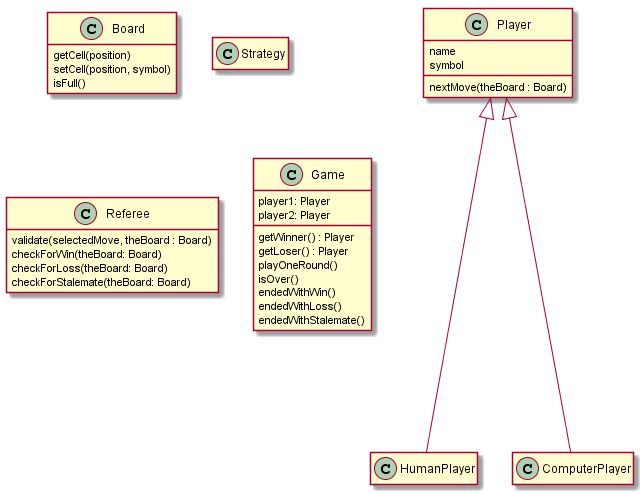

The diagram above was rendered by PlantUML. Its source (embedded in the PNG):
@startuml
hide empty members

class Player {
    name
    symbol

    nextMove(theBoard : Board)
}

class Board {
    getCell(position)
    setCell(position, symbol)
    isFull()
}

class Strategy {
    
}

class Referee {
    validate(selectedMove, theBoard : Board)
    checkForWin(theBoard: Board)
    checkForLoss(theBoard: Board)
    checkForStalemate(theBoard: Board)
}

class Game {
    player1: Player
    player2: Player

    getWinner() : Player
    getLoser() : Player
    playOneRound()
    isOver()
    endedWithWin()
    endedWithLoss()
    endedWithStalemate()
}

Player <|---- HumanPlayer
Player <|---- ComputerPlayer

@enduml